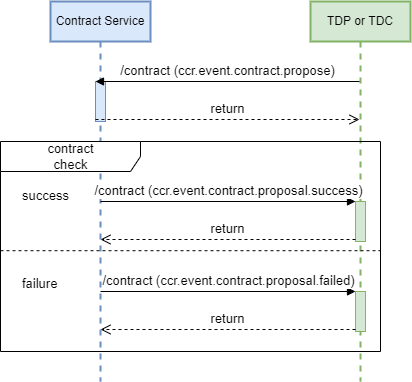

The diagram above was exported from draw.io. Its source (the exported page's mxGraphModel, read from the mxfile embedded in the PNG):
<mxGraphModel dx="565" dy="622" grid="1" gridSize="10" guides="1" tooltips="1" connect="1" arrows="1" fold="1" page="1" pageScale="1" pageWidth="850" pageHeight="1100" background="#ffffff" math="0" shadow="0">
  <root>
    <mxCell id="0" />
    <mxCell id="1" parent="0" />
    <mxCell id="2" value="Contract Service" style="shape=umlLifeline;perimeter=lifelinePerimeter;whiteSpace=wrap;html=1;container=1;collapsible=0;recursiveResize=0;outlineConnect=0;fillColor=#dae8fc;strokeColor=#6c8ebf;strokeWidth=2;" parent="1" vertex="1">
      <mxGeometry x="120" y="40" width="100" height="380" as="geometry" />
    </mxCell>
    <mxCell id="3" value="" style="html=1;points=[];perimeter=orthogonalPerimeter;strokeWidth=1;fillColor=#dae8fc;strokeColor=#6c8ebf;fontSize=13;" parent="2" vertex="1">
      <mxGeometry x="45" y="80" width="10" height="40" as="geometry" />
    </mxCell>
    <mxCell id="4" value="TDP or TDC" style="shape=umlLifeline;perimeter=lifelinePerimeter;whiteSpace=wrap;html=1;container=1;collapsible=0;recursiveResize=0;outlineConnect=0;strokeWidth=2;fillColor=#d5e8d4;strokeColor=#82b366;" parent="1" vertex="1">
      <mxGeometry x="380" y="40" width="100" height="380" as="geometry" />
    </mxCell>
    <mxCell id="24" value="" style="html=1;points=[];perimeter=orthogonalPerimeter;fillColor=#d5e8d4;strokeColor=#82b366;" parent="4" vertex="1">
      <mxGeometry x="45" y="200" width="10" height="40" as="geometry" />
    </mxCell>
    <mxCell id="28" value="" style="html=1;points=[];perimeter=orthogonalPerimeter;fillColor=#d5e8d4;strokeColor=#82b366;" parent="4" vertex="1">
      <mxGeometry x="45" y="290" width="10" height="40" as="geometry" />
    </mxCell>
    <mxCell id="29" value="/contract (ccr.event.contract.proposal.failed)" style="html=1;verticalAlign=bottom;endArrow=block;entryX=0;entryY=0;fontSize=13;" parent="4" target="28" edge="1">
      <mxGeometry relative="1" as="geometry">
        <mxPoint x="-210" y="290" as="sourcePoint" />
      </mxGeometry>
    </mxCell>
    <mxCell id="30" value="return" style="html=1;verticalAlign=bottom;endArrow=open;dashed=1;endSize=8;exitX=0;exitY=0.95;fontSize=13;" parent="4" source="28" edge="1">
      <mxGeometry relative="1" as="geometry">
        <mxPoint x="-210" y="328" as="targetPoint" />
      </mxGeometry>
    </mxCell>
    <mxCell id="7" value="/contract (ccr.event.contract.propose)" style="html=1;verticalAlign=bottom;endArrow=block;entryX=0;entryY=0;rounded=0;fontSize=13;" parent="1" source="4" target="3" edge="1">
      <mxGeometry relative="1" as="geometry">
        <mxPoint x="95" y="120" as="sourcePoint" />
      </mxGeometry>
    </mxCell>
    <mxCell id="8" value="return" style="html=1;verticalAlign=bottom;endArrow=open;dashed=1;endSize=8;exitX=0;exitY=0.95;rounded=0;fontSize=13;" parent="1" source="3" target="4" edge="1">
      <mxGeometry relative="1" as="geometry">
        <mxPoint x="95" y="196" as="targetPoint" />
      </mxGeometry>
    </mxCell>
    <mxCell id="15" value="contract&lt;br style=&quot;font-size: 13px;&quot;&gt;check" style="shape=umlFrame;tabWidth=110;tabHeight=30;tabPosition=left;html=1;boundedLbl=1;labelInHeader=1;width=140;height=30;fontSize=13;" parent="1" vertex="1">
      <mxGeometry x="70" y="180" width="380" height="210" as="geometry" />
    </mxCell>
    <mxCell id="16" value="success" style="text;fontSize=13;" parent="15" vertex="1">
      <mxGeometry width="100" height="20" relative="1" as="geometry">
        <mxPoint x="20" y="40" as="offset" />
      </mxGeometry>
    </mxCell>
    <mxCell id="17" value="failure" style="line;strokeWidth=1;dashed=1;labelPosition=center;verticalLabelPosition=bottom;align=left;verticalAlign=top;spacingLeft=20;spacingTop=15;fontSize=13;" parent="15" vertex="1">
      <mxGeometry y="105" width="380" height="8.4" as="geometry" />
    </mxCell>
    <mxCell id="25" value="/contract (ccr.event.contract.proposal.success)" style="html=1;verticalAlign=bottom;endArrow=block;entryX=0;entryY=0;fontSize=13;" parent="1" source="2" target="24" edge="1">
      <mxGeometry relative="1" as="geometry">
        <mxPoint x="350" y="200" as="sourcePoint" />
      </mxGeometry>
    </mxCell>
    <mxCell id="26" value="return" style="html=1;verticalAlign=bottom;endArrow=open;dashed=1;endSize=8;exitX=0;exitY=0.95;fontSize=13;" parent="1" source="24" target="2" edge="1">
      <mxGeometry relative="1" as="geometry">
        <mxPoint x="350" y="276" as="targetPoint" />
      </mxGeometry>
    </mxCell>
  </root>
</mxGraphModel>